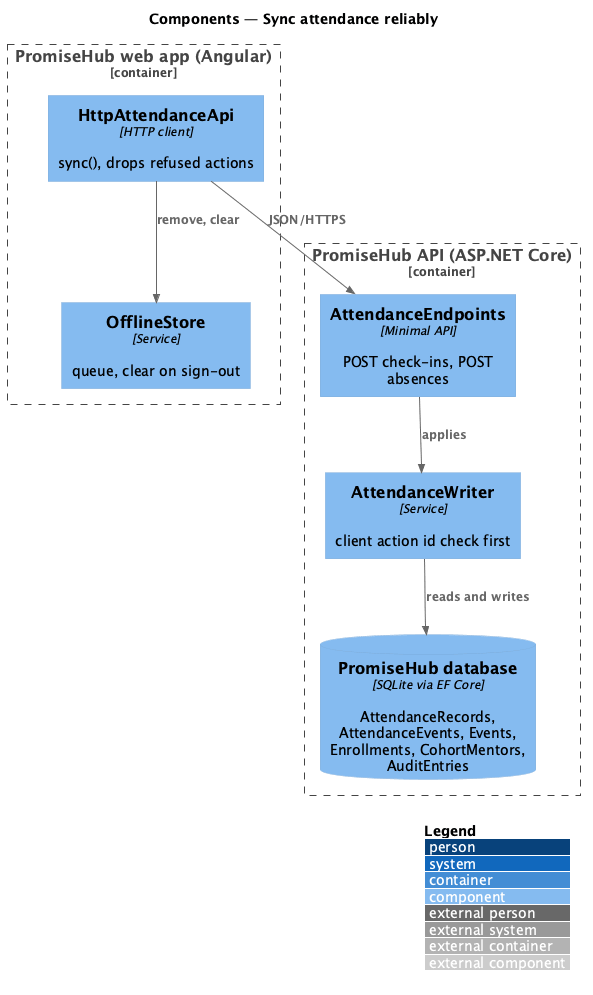

The diagram above was rendered by PlantUML. Its source (embedded in the PNG):
@startuml
!include <C4/C4_Component>
LAYOUT_WITH_LEGEND()
title Components — Sync attendance reliably
Container_Boundary(web, "PromiseHub web app (Angular)") {
  Component(aapi, "HttpAttendanceApi", "HTTP client", "sync(), drops refused actions")
  Component(store, "OfflineStore", "Service", "queue, clear on sign-out")
}
Container_Boundary(api, "PromiseHub API (ASP.NET Core)") {
  Component(ep, "AttendanceEndpoints", "Minimal API", "POST check-ins, POST absences")
  Component(w, "AttendanceWriter", "Service", "client action id check first")
  ComponentDb(db, "PromiseHub database", "SQLite via EF Core", "AttendanceRecords, AttendanceEvents, Events, Enrollments, CohortMentors, AuditEntries")
}
Rel(aapi, store, "remove, clear")
Rel(aapi, ep, "JSON/HTTPS")
Rel(ep, w, "applies")
Rel(w, db, "reads and writes")
@enduml